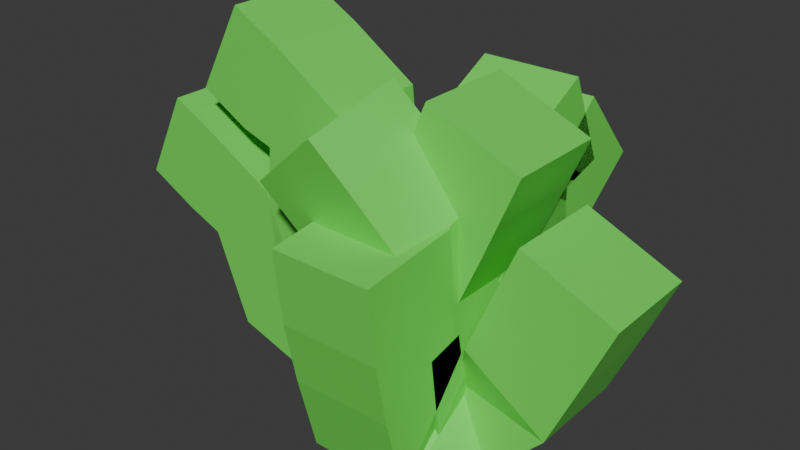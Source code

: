 # Source: Grass6.blend  (saved by Blender 4.2.66; exported with 4.5.12 LTS)
import bpy
from mathutils import Matrix  # noqa: F401  (used for matrix-valued properties, if any)

bpy.ops.wm.read_factory_settings(use_empty=True)
scene = bpy.context.scene
scene.name = 'Scene'

# ---- collections
col_collection = bpy.data.collections.new('Collection'); scene.collection.children.link(col_collection)

# ---- materials (node trees are filled in below, after node groups)
mat_material = bpy.data.materials.new('Material')
mat_material.alpha_threshold = 0.0
mat_material.use_transparent_shadow = False
mat_material.roughness = 0.5
mat_material.line_color = (0.0, 0.0, 0.0, 1.0)

# ---- material node trees
mat_material.use_nodes = True; mat_material.node_tree.nodes.clear()
_N = mat_material.node_tree.nodes; _L = mat_material.node_tree.links
n0 = _N.new('ShaderNodeOutputMaterial'); n0.name = 'Material Output'; n0.location = (300, 300)
n1 = _N.new('ShaderNodeBsdfPrincipled'); n1.name = 'Principled BSDF'; n1.location = (10, 300)
n1.inputs[0].default_value = (0.1495, 0.8, 0.09586, 1.0)
n1.inputs[3].default_value = 1.45
_L.new(n1.outputs[0], n0.inputs[0])
n0.is_active_output = True

# ---- world
world_world = bpy.data.worlds.new('World'); scene.world = world_world
world_world.use_nodes = True; world_world.node_tree.nodes.clear()
_N = world_world.node_tree.nodes; _L = world_world.node_tree.links
n0 = _N.new('ShaderNodeOutputWorld'); n0.name = 'World Output'; n0.location = (300, 300)
n1 = _N.new('ShaderNodeBackground'); n1.name = 'Background'; n1.location = (10, 300)
n1.inputs[0].default_value = (0.05088, 0.05088, 0.05088, 1.0)
_L.new(n1.outputs[0], n0.inputs[0])
n0.is_active_output = True
world_world.color = (0.05088, 0.05088, 0.05088)
world_world.sun_shadow_jitter_overblur = 0.0

# ---- meshes
me_cube = bpy.data.meshes.new('Cube')
me_cube.from_pydata([(0.0, 0.0, 0.0), (-1.128, -2.247e-07, 1.672), (-0.6237, -1.872e-07, 1.393), (-0.5972, -8.558e-08, 0.637), (0.2919, -2.157e-07, 1.606), (-0.05308, -1.052e-07, 0.7829), (0.7564, -1.498e-07, 1.115), (0.491, -6.775e-08, 0.5043), (-0.8891, -5.527e-08, 0.4114), (-1.062, -1.159e-07, 0.8626), (-1.579, -1.516e-07, 1.128), (1.031e-16, 0.4645, 0.4645), (2.269e-16, 0.5706, 1.022), (2.888e-16, 0.8891, 1.3), (5.599e-17, -0.4114, 0.2521), (1.886e-16, -0.5308, 0.8493), (2.681e-16, -0.5706, 1.208), (7.072e-17, -0.1327, 0.3185), (1.591e-16, -0.1858, 0.7166), (2.534e-16, -0.3185, 1.141), (1.179e-16, 0.2787, 0.5308), (2.77e-16, 0.345, 1.247), (3.094e-16, 0.6768, 1.393), (-0.3411, -0.3989, 1.524)], [(14, 15), (0, 14), (12, 13), (11, 12), (0, 11), (9, 10), (8, 9), (0, 8), (2, 1), (3, 2), (0, 3), (4, 5), (5, 0), (7, 6), (0, 7), (15, 16), (0, 17), (17, 18), (18, 19), (0, 20), (20, 21), (21, 22), (19, 23)], [])
_uv = me_cube.uv_layers.new(name='UVMap')
_uv.uv.foreach_set('vector', [])
me_cube.materials.append(mat_material)
me_cube.use_mirror_vertex_groups = False
me_cube.update()

# ---- objects
ob_cube = bpy.data.objects.new('Cube', me_cube)

# ---- transforms, parenting, visibility, modifiers, constraints
ob_cube.location = (0.0, 0.0, 0.0)
ob_cube.lock_rotations_4d = False
ob_cube.empty_display_type = 'ARROWS'
ob_cube.lineart.crease_threshold = 0.0
_m = ob_cube.modifiers.new('Skin', 'SKIN')

# ---- collection membership
col_collection.objects.link(ob_cube)

# ---- scene / render settings (as saved in the file)
scene.frame_start = 1; scene.frame_end = 250; scene.frame_set(1)
scene.render.engine = 'BLENDER_EEVEE_NEXT'
bpy.context.view_layer.update()

# ---- added for rendering (the .blend has no active camera and no usable light): camera, sun
cam_auto = bpy.data.cameras.new('AutoCamera')
cam_auto.lens = 50.0
cam_auto.sensor_width = 36.0
cam_auto.clip_end = 1000.0
ob_auto_camera = bpy.data.objects.new('AutoCamera', cam_auto)
scene.collection.objects.link(ob_auto_camera)
ob_auto_camera.location = (2.58716, -3.43783, 3.24493)
ob_auto_camera.rotation_euler = (1.09748, -7.21219e-08, 0.694738)
scene.camera = ob_auto_camera
light_auto_sun = bpy.data.lights.new('AutoSun', 'SUN')
light_auto_sun.energy = 3.0
light_auto_sun.angle = 0.0523599
ob_auto_sun = bpy.data.objects.new('AutoSun', light_auto_sun)
scene.collection.objects.link(ob_auto_sun)
ob_auto_sun.rotation_euler = (0.872665, 0.174533, 0.523599)
bpy.context.view_layer.update()
